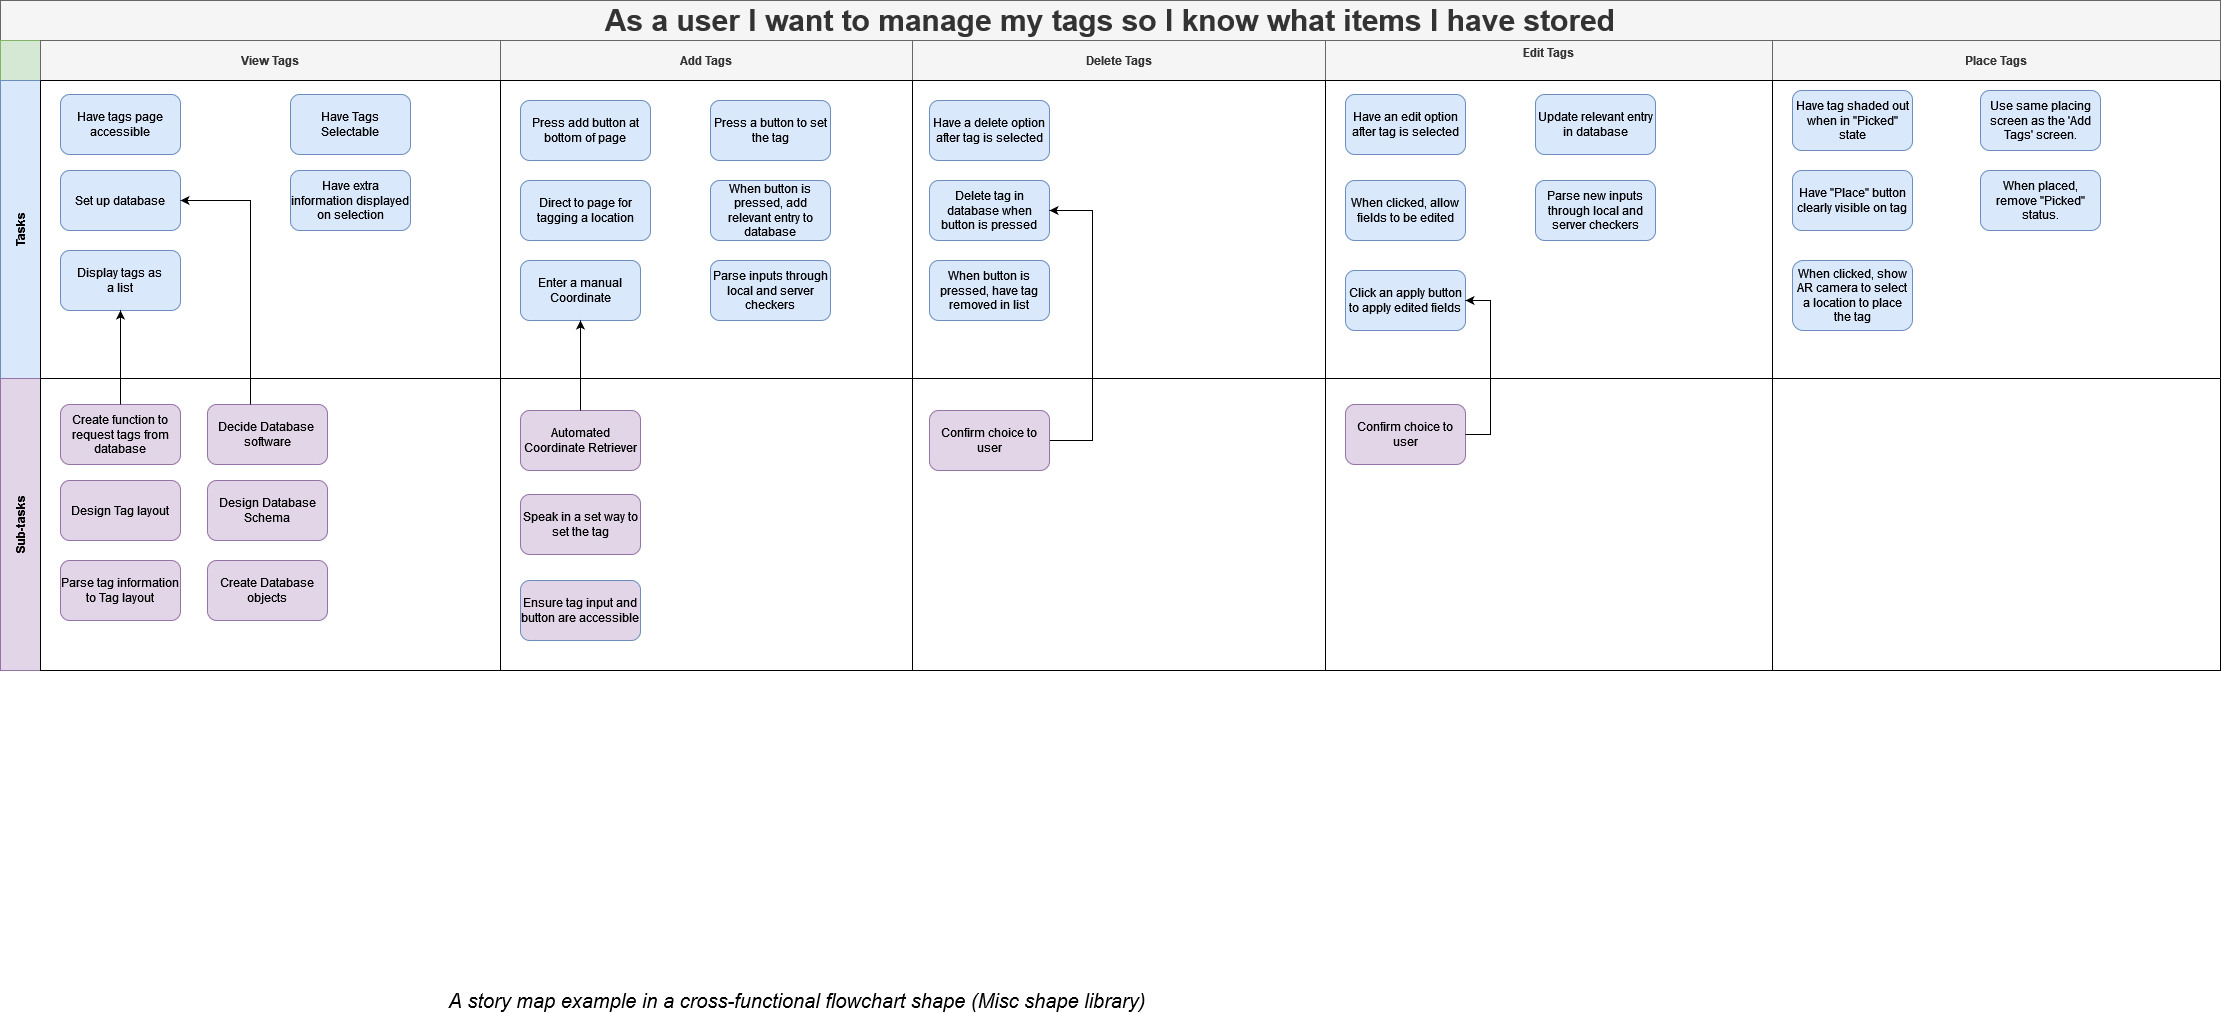

The diagram above was exported from draw.io. Its source (the exported page's mxGraphModel, read from the mxfile embedded in the PNG):
<mxGraphModel dx="2062" dy="1132" grid="1" gridSize="10" guides="1" tooltips="1" connect="1" arrows="1" fold="1" page="1" pageScale="1" pageWidth="1654" pageHeight="1169" math="0" shadow="0">
  <root>
    <mxCell id="OtLjK1SxLUBlRe3WaIa--0" />
    <mxCell id="OtLjK1SxLUBlRe3WaIa--1" parent="OtLjK1SxLUBlRe3WaIa--0" />
    <mxCell id="OtLjK1SxLUBlRe3WaIa--2" value="As a user I want to manage my tags so I know what items I have stored" style="shape=table;childLayout=tableLayout;rowLines=0;columnLines=0;startSize=40;html=1;whiteSpace=wrap;collapsible=0;recursiveResize=0;expand=0;pointerEvents=0;fontStyle=1;align=center;labelBackgroundColor=none;strokeWidth=1;fontSize=30;fillColor=#f5f5f5;strokeColor=#666666;fontColor=#333333;" parent="OtLjK1SxLUBlRe3WaIa--1" vertex="1">
      <mxGeometry x="30" y="20" width="2220" height="670" as="geometry" />
    </mxCell>
    <mxCell id="OtLjK1SxLUBlRe3WaIa--3" value="" style="swimlane;horizontal=0;points=[[0,0.5],[1,0.5]];portConstraint=eastwest;startSize=40;html=1;whiteSpace=wrap;collapsible=0;recursiveResize=0;expand=0;pointerEvents=0;fontStyle=1;fillColor=#d5e8d4;strokeColor=#82b366;" parent="OtLjK1SxLUBlRe3WaIa--2" vertex="1">
      <mxGeometry y="40" width="2220" height="40" as="geometry" />
    </mxCell>
    <mxCell id="OtLjK1SxLUBlRe3WaIa--6" value="&lt;div&gt;View Tags&lt;/div&gt;" style="swimlane;connectable=0;startSize=40;html=1;whiteSpace=wrap;collapsible=0;recursiveResize=0;expand=0;pointerEvents=0;fillColor=#f5f5f5;strokeColor=#666666;fontColor=#333333;" parent="OtLjK1SxLUBlRe3WaIa--3" vertex="1">
      <mxGeometry x="40" width="460" height="40" as="geometry">
        <mxRectangle width="460" height="40" as="alternateBounds" />
      </mxGeometry>
    </mxCell>
    <mxCell id="OtLjK1SxLUBlRe3WaIa--18" value="Add Tags" style="swimlane;connectable=0;startSize=40;html=1;whiteSpace=wrap;collapsible=0;recursiveResize=0;expand=0;pointerEvents=0;fillColor=#f5f5f5;strokeColor=#666666;fontColor=#333333;" parent="OtLjK1SxLUBlRe3WaIa--3" vertex="1">
      <mxGeometry x="500" width="412" height="40" as="geometry">
        <mxRectangle width="412" height="40" as="alternateBounds" />
      </mxGeometry>
    </mxCell>
    <mxCell id="OtLjK1SxLUBlRe3WaIa--21" value="Delete Tags" style="swimlane;connectable=0;startSize=40;html=1;whiteSpace=wrap;collapsible=0;recursiveResize=0;expand=0;pointerEvents=0;fillColor=#f5f5f5;strokeColor=#666666;fontColor=#333333;" parent="OtLjK1SxLUBlRe3WaIa--3" vertex="1">
      <mxGeometry x="912" width="413" height="40" as="geometry">
        <mxRectangle width="413" height="40" as="alternateBounds" />
      </mxGeometry>
    </mxCell>
    <mxCell id="X9QOITaDgdu7HwYnFLen-5" value="&lt;div&gt;Edit Tags&lt;/div&gt;&lt;div&gt;&lt;br&gt;&lt;/div&gt;" style="swimlane;connectable=0;startSize=40;html=1;whiteSpace=wrap;collapsible=0;recursiveResize=0;expand=0;pointerEvents=0;fillColor=#f5f5f5;strokeColor=#666666;fontColor=#333333;" parent="OtLjK1SxLUBlRe3WaIa--3" vertex="1">
      <mxGeometry x="1325" width="447" height="40" as="geometry">
        <mxRectangle width="447" height="40" as="alternateBounds" />
      </mxGeometry>
    </mxCell>
    <mxCell id="JNizwla9aK_VEZxAyTPu-15" value="Place Tags" style="swimlane;connectable=0;startSize=40;html=1;whiteSpace=wrap;collapsible=0;recursiveResize=0;expand=0;pointerEvents=0;fillColor=#f5f5f5;strokeColor=#666666;fontColor=#333333;" vertex="1" parent="OtLjK1SxLUBlRe3WaIa--3">
      <mxGeometry x="1772" width="448" height="40" as="geometry">
        <mxRectangle width="448" height="40" as="alternateBounds" />
      </mxGeometry>
    </mxCell>
    <mxCell id="OtLjK1SxLUBlRe3WaIa--7" value="Tasks" style="swimlane;horizontal=0;points=[[0,0.5],[1,0.5]];portConstraint=eastwest;startSize=40;html=1;whiteSpace=wrap;collapsible=0;recursiveResize=0;expand=0;pointerEvents=0;fillColor=#dae8fc;strokeColor=#6c8ebf;" parent="OtLjK1SxLUBlRe3WaIa--2" vertex="1">
      <mxGeometry y="80" width="2220" height="298" as="geometry" />
    </mxCell>
    <mxCell id="OtLjK1SxLUBlRe3WaIa--10" value="" style="swimlane;connectable=0;startSize=0;html=1;whiteSpace=wrap;collapsible=0;recursiveResize=0;expand=0;pointerEvents=0;" parent="OtLjK1SxLUBlRe3WaIa--7" vertex="1">
      <mxGeometry x="40" width="460" height="298" as="geometry">
        <mxRectangle width="460" height="298" as="alternateBounds" />
      </mxGeometry>
    </mxCell>
    <mxCell id="X9QOITaDgdu7HwYnFLen-0" value="Have tags page accessible" style="rounded=1;whiteSpace=wrap;html=1;strokeWidth=1;fillColor=#dae8fc;strokeColor=#6c8ebf;" parent="OtLjK1SxLUBlRe3WaIa--10" vertex="1">
      <mxGeometry x="20" y="14" width="120" height="60" as="geometry" />
    </mxCell>
    <mxCell id="X9QOITaDgdu7HwYnFLen-8" value="&lt;div&gt;Display tags as &lt;br&gt;&lt;/div&gt;&lt;div&gt;a list&lt;/div&gt;" style="rounded=1;whiteSpace=wrap;html=1;strokeWidth=1;fillColor=#dae8fc;strokeColor=#6c8ebf;" parent="OtLjK1SxLUBlRe3WaIa--10" vertex="1">
      <mxGeometry x="20" y="170" width="120" height="60" as="geometry" />
    </mxCell>
    <mxCell id="X9QOITaDgdu7HwYnFLen-17" value="Set up database" style="rounded=1;whiteSpace=wrap;html=1;strokeWidth=1;fillColor=#dae8fc;strokeColor=#6c8ebf;" parent="OtLjK1SxLUBlRe3WaIa--10" vertex="1">
      <mxGeometry x="20" y="90" width="120" height="60" as="geometry" />
    </mxCell>
    <mxCell id="lI2KMusf_5mIiMeafR30-9" value="Have Tags Selectable" style="rounded=1;whiteSpace=wrap;html=1;strokeWidth=1;fillColor=#dae8fc;strokeColor=#6c8ebf;" parent="OtLjK1SxLUBlRe3WaIa--10" vertex="1">
      <mxGeometry x="250" y="14" width="120" height="60" as="geometry" />
    </mxCell>
    <mxCell id="lI2KMusf_5mIiMeafR30-12" value="Have extra information displayed on selection" style="rounded=1;whiteSpace=wrap;html=1;strokeWidth=1;fillColor=#dae8fc;strokeColor=#6c8ebf;" parent="OtLjK1SxLUBlRe3WaIa--10" vertex="1">
      <mxGeometry x="250" y="90" width="120" height="60" as="geometry" />
    </mxCell>
    <mxCell id="OtLjK1SxLUBlRe3WaIa--19" style="swimlane;connectable=0;startSize=0;html=1;whiteSpace=wrap;collapsible=0;recursiveResize=0;expand=0;pointerEvents=0;" parent="OtLjK1SxLUBlRe3WaIa--7" vertex="1">
      <mxGeometry x="500" width="412" height="298" as="geometry">
        <mxRectangle width="412" height="298" as="alternateBounds" />
      </mxGeometry>
    </mxCell>
    <mxCell id="lI2KMusf_5mIiMeafR30-13" value="Direct to page for tagging a location" style="rounded=1;whiteSpace=wrap;html=1;strokeWidth=1;fillColor=#dae8fc;strokeColor=#6c8ebf;" parent="OtLjK1SxLUBlRe3WaIa--19" vertex="1">
      <mxGeometry x="20" y="100" width="130" height="60" as="geometry" />
    </mxCell>
    <mxCell id="lI2KMusf_5mIiMeafR30-20" value="Parse inputs through local and server checkers" style="rounded=1;whiteSpace=wrap;html=1;strokeWidth=1;fillColor=#dae8fc;strokeColor=#6c8ebf;" parent="OtLjK1SxLUBlRe3WaIa--19" vertex="1">
      <mxGeometry x="210" y="180" width="120" height="60" as="geometry" />
    </mxCell>
    <mxCell id="lI2KMusf_5mIiMeafR30-21" value="When button is pressed, add relevant entry to database" style="rounded=1;whiteSpace=wrap;html=1;strokeWidth=1;fillColor=#dae8fc;strokeColor=#6c8ebf;" parent="OtLjK1SxLUBlRe3WaIa--19" vertex="1">
      <mxGeometry x="210" y="100" width="120" height="60" as="geometry" />
    </mxCell>
    <mxCell id="lI2KMusf_5mIiMeafR30-23" value="Press add button at bottom of page" style="rounded=1;whiteSpace=wrap;html=1;strokeWidth=1;fillColor=#dae8fc;strokeColor=#6c8ebf;" parent="OtLjK1SxLUBlRe3WaIa--19" vertex="1">
      <mxGeometry x="20" y="20" width="130" height="60" as="geometry" />
    </mxCell>
    <mxCell id="lI2KMusf_5mIiMeafR30-82" value="Enter a manual Coordinate" style="rounded=1;whiteSpace=wrap;html=1;strokeWidth=1;fillColor=#dae8fc;strokeColor=#6c8ebf;" parent="OtLjK1SxLUBlRe3WaIa--19" vertex="1">
      <mxGeometry x="20" y="180" width="120" height="60" as="geometry" />
    </mxCell>
    <mxCell id="lI2KMusf_5mIiMeafR30-84" value="Press a button to set the tag" style="rounded=1;whiteSpace=wrap;html=1;strokeWidth=1;fillColor=#dae8fc;strokeColor=#6c8ebf;" parent="OtLjK1SxLUBlRe3WaIa--19" vertex="1">
      <mxGeometry x="210" y="20" width="120" height="60" as="geometry" />
    </mxCell>
    <mxCell id="OtLjK1SxLUBlRe3WaIa--22" style="swimlane;connectable=0;startSize=0;html=1;whiteSpace=wrap;collapsible=0;recursiveResize=0;expand=0;pointerEvents=0;" parent="OtLjK1SxLUBlRe3WaIa--7" vertex="1">
      <mxGeometry x="912" width="413" height="298" as="geometry">
        <mxRectangle width="413" height="298" as="alternateBounds" />
      </mxGeometry>
    </mxCell>
    <mxCell id="lI2KMusf_5mIiMeafR30-1" value="Have a delete option after tag is selected" style="rounded=1;whiteSpace=wrap;html=1;strokeWidth=1;fillColor=#dae8fc;strokeColor=#6c8ebf;" parent="OtLjK1SxLUBlRe3WaIa--22" vertex="1">
      <mxGeometry x="17" y="20" width="120" height="60" as="geometry" />
    </mxCell>
    <mxCell id="lI2KMusf_5mIiMeafR30-2" value="Delete tag in database when button is pressed" style="rounded=1;whiteSpace=wrap;html=1;strokeWidth=1;fillColor=#dae8fc;strokeColor=#6c8ebf;" parent="OtLjK1SxLUBlRe3WaIa--22" vertex="1">
      <mxGeometry x="17" y="100" width="120" height="60" as="geometry" />
    </mxCell>
    <mxCell id="lI2KMusf_5mIiMeafR30-3" value="When button is pressed, have tag removed in list" style="rounded=1;whiteSpace=wrap;html=1;strokeWidth=1;fillColor=#dae8fc;strokeColor=#6c8ebf;" parent="OtLjK1SxLUBlRe3WaIa--22" vertex="1">
      <mxGeometry x="17" y="180" width="120" height="60" as="geometry" />
    </mxCell>
    <mxCell id="lI2KMusf_5mIiMeafR30-11" style="edgeStyle=orthogonalEdgeStyle;rounded=0;orthogonalLoop=1;jettySize=auto;html=1;entryX=1;entryY=0.5;entryDx=0;entryDy=0;" parent="OtLjK1SxLUBlRe3WaIa--22" source="lI2KMusf_5mIiMeafR30-4" target="lI2KMusf_5mIiMeafR30-2" edge="1">
      <mxGeometry relative="1" as="geometry">
        <Array as="points">
          <mxPoint x="180" y="360" />
          <mxPoint x="180" y="130" />
        </Array>
      </mxGeometry>
    </mxCell>
    <mxCell id="lI2KMusf_5mIiMeafR30-4" value="Confirm choice to user" style="rounded=1;whiteSpace=wrap;html=1;strokeWidth=1;fillColor=#e1d5e7;strokeColor=#9673a6;" parent="OtLjK1SxLUBlRe3WaIa--22" vertex="1">
      <mxGeometry x="17" y="330" width="120" height="60" as="geometry" />
    </mxCell>
    <mxCell id="X9QOITaDgdu7HwYnFLen-6" style="swimlane;connectable=0;startSize=0;html=1;whiteSpace=wrap;collapsible=0;recursiveResize=0;expand=0;pointerEvents=0;" parent="OtLjK1SxLUBlRe3WaIa--7" vertex="1">
      <mxGeometry x="1325" width="447" height="298" as="geometry">
        <mxRectangle width="447" height="298" as="alternateBounds" />
      </mxGeometry>
    </mxCell>
    <mxCell id="lI2KMusf_5mIiMeafR30-32" value="Have an edit option after tag is selected" style="rounded=1;whiteSpace=wrap;html=1;strokeWidth=1;fillColor=#dae8fc;strokeColor=#6c8ebf;" parent="X9QOITaDgdu7HwYnFLen-6" vertex="1">
      <mxGeometry x="20" y="14" width="120" height="60" as="geometry" />
    </mxCell>
    <mxCell id="lI2KMusf_5mIiMeafR30-33" value="When clicked, allow fields to be edited" style="rounded=1;whiteSpace=wrap;html=1;strokeWidth=1;fillColor=#dae8fc;strokeColor=#6c8ebf;" parent="X9QOITaDgdu7HwYnFLen-6" vertex="1">
      <mxGeometry x="20" y="100" width="120" height="60" as="geometry" />
    </mxCell>
    <mxCell id="lI2KMusf_5mIiMeafR30-34" value="Parse new inputs through local and server checkers" style="rounded=1;whiteSpace=wrap;html=1;strokeWidth=1;fillColor=#dae8fc;strokeColor=#6c8ebf;" parent="X9QOITaDgdu7HwYnFLen-6" vertex="1">
      <mxGeometry x="210" y="100" width="120" height="60" as="geometry" />
    </mxCell>
    <mxCell id="lI2KMusf_5mIiMeafR30-76" value="Update relevant entry in database" style="rounded=1;whiteSpace=wrap;html=1;strokeWidth=1;fillColor=#dae8fc;strokeColor=#6c8ebf;" parent="X9QOITaDgdu7HwYnFLen-6" vertex="1">
      <mxGeometry x="210" y="14" width="120" height="60" as="geometry" />
    </mxCell>
    <mxCell id="lI2KMusf_5mIiMeafR30-79" value="Click an apply button to apply edited fields" style="rounded=1;whiteSpace=wrap;html=1;strokeWidth=1;fillColor=#dae8fc;strokeColor=#6c8ebf;" parent="X9QOITaDgdu7HwYnFLen-6" vertex="1">
      <mxGeometry x="20" y="190" width="120" height="60" as="geometry" />
    </mxCell>
    <mxCell id="JNizwla9aK_VEZxAyTPu-16" style="swimlane;connectable=0;startSize=0;html=1;whiteSpace=wrap;collapsible=0;recursiveResize=0;expand=0;pointerEvents=0;" vertex="1" parent="OtLjK1SxLUBlRe3WaIa--7">
      <mxGeometry x="1772" width="448" height="298" as="geometry">
        <mxRectangle width="448" height="298" as="alternateBounds" />
      </mxGeometry>
    </mxCell>
    <mxCell id="JNizwla9aK_VEZxAyTPu-24" value="Have tag shaded out when in &quot;Picked&quot; state" style="rounded=1;whiteSpace=wrap;html=1;strokeWidth=1;fillColor=#dae8fc;strokeColor=#6c8ebf;" vertex="1" parent="JNizwla9aK_VEZxAyTPu-16">
      <mxGeometry x="20" y="10" width="120" height="60" as="geometry" />
    </mxCell>
    <mxCell id="JNizwla9aK_VEZxAyTPu-25" value="Have &quot;Place&quot; button clearly visible on tag" style="rounded=1;whiteSpace=wrap;html=1;strokeWidth=1;fillColor=#dae8fc;strokeColor=#6c8ebf;" vertex="1" parent="JNizwla9aK_VEZxAyTPu-16">
      <mxGeometry x="20" y="90" width="120" height="60" as="geometry" />
    </mxCell>
    <mxCell id="JNizwla9aK_VEZxAyTPu-26" value="When clicked, show AR camera to select a location to place the tag" style="rounded=1;whiteSpace=wrap;html=1;strokeWidth=1;fillColor=#dae8fc;strokeColor=#6c8ebf;" vertex="1" parent="JNizwla9aK_VEZxAyTPu-16">
      <mxGeometry x="20" y="180" width="120" height="70" as="geometry" />
    </mxCell>
    <mxCell id="JNizwla9aK_VEZxAyTPu-27" value="Use same placing screen as the 'Add Tags' screen." style="rounded=1;whiteSpace=wrap;html=1;strokeWidth=1;fillColor=#dae8fc;strokeColor=#6c8ebf;" vertex="1" parent="JNizwla9aK_VEZxAyTPu-16">
      <mxGeometry x="208" y="10" width="120" height="60" as="geometry" />
    </mxCell>
    <mxCell id="JNizwla9aK_VEZxAyTPu-29" value="When placed, remove &quot;Picked&quot; status." style="rounded=1;whiteSpace=wrap;html=1;strokeWidth=1;fillColor=#dae8fc;strokeColor=#6c8ebf;" vertex="1" parent="JNizwla9aK_VEZxAyTPu-16">
      <mxGeometry x="208" y="90" width="120" height="60" as="geometry" />
    </mxCell>
    <mxCell id="OtLjK1SxLUBlRe3WaIa--11" value="Sub-tasks" style="swimlane;horizontal=0;points=[[0,0.5],[1,0.5]];portConstraint=eastwest;startSize=40;html=1;whiteSpace=wrap;collapsible=0;recursiveResize=0;expand=0;pointerEvents=0;fillColor=#e1d5e7;strokeColor=#9673a6;" parent="OtLjK1SxLUBlRe3WaIa--2" vertex="1">
      <mxGeometry y="378" width="2220" height="292" as="geometry" />
    </mxCell>
    <mxCell id="OtLjK1SxLUBlRe3WaIa--14" value="" style="swimlane;connectable=0;startSize=0;html=1;whiteSpace=wrap;collapsible=0;recursiveResize=0;expand=0;pointerEvents=0;" parent="OtLjK1SxLUBlRe3WaIa--11" vertex="1">
      <mxGeometry x="40" width="460" height="292" as="geometry">
        <mxRectangle width="460" height="292" as="alternateBounds" />
      </mxGeometry>
    </mxCell>
    <mxCell id="X9QOITaDgdu7HwYnFLen-10" value="Create function to request tags from database" style="rounded=1;whiteSpace=wrap;html=1;strokeWidth=1;fillColor=#e1d5e7;strokeColor=#9673a6;" parent="OtLjK1SxLUBlRe3WaIa--14" vertex="1">
      <mxGeometry x="20" y="26" width="120" height="60" as="geometry" />
    </mxCell>
    <mxCell id="X9QOITaDgdu7HwYnFLen-11" value="Parse tag information to Tag layout" style="rounded=1;whiteSpace=wrap;html=1;strokeWidth=1;fillColor=#e1d5e7;strokeColor=#9673a6;" parent="OtLjK1SxLUBlRe3WaIa--14" vertex="1">
      <mxGeometry x="20" y="182" width="120" height="60" as="geometry" />
    </mxCell>
    <mxCell id="X9QOITaDgdu7HwYnFLen-13" value="Design Tag layout" style="rounded=1;whiteSpace=wrap;html=1;strokeWidth=1;fillColor=#e1d5e7;strokeColor=#9673a6;" parent="OtLjK1SxLUBlRe3WaIa--14" vertex="1">
      <mxGeometry x="20" y="102" width="120" height="60" as="geometry" />
    </mxCell>
    <mxCell id="X9QOITaDgdu7HwYnFLen-18" value="Design Database Schema" style="rounded=1;whiteSpace=wrap;html=1;strokeWidth=1;fillColor=#e1d5e7;strokeColor=#9673a6;" parent="OtLjK1SxLUBlRe3WaIa--14" vertex="1">
      <mxGeometry x="167" y="102" width="120" height="60" as="geometry" />
    </mxCell>
    <mxCell id="X9QOITaDgdu7HwYnFLen-19" value="Decide Database&amp;nbsp; software" style="rounded=1;whiteSpace=wrap;html=1;strokeWidth=1;fillColor=#e1d5e7;strokeColor=#9673a6;" parent="OtLjK1SxLUBlRe3WaIa--14" vertex="1">
      <mxGeometry x="167" y="26" width="120" height="60" as="geometry" />
    </mxCell>
    <mxCell id="X9QOITaDgdu7HwYnFLen-20" value="Create Database objects" style="rounded=1;whiteSpace=wrap;html=1;strokeWidth=1;fillColor=#e1d5e7;strokeColor=#9673a6;" parent="OtLjK1SxLUBlRe3WaIa--14" vertex="1">
      <mxGeometry x="167" y="182" width="120" height="60" as="geometry" />
    </mxCell>
    <mxCell id="OtLjK1SxLUBlRe3WaIa--20" style="swimlane;connectable=0;startSize=0;html=1;whiteSpace=wrap;collapsible=0;recursiveResize=0;expand=0;pointerEvents=0;" parent="OtLjK1SxLUBlRe3WaIa--11" vertex="1">
      <mxGeometry x="500" width="412" height="292" as="geometry">
        <mxRectangle width="412" height="292" as="alternateBounds" />
      </mxGeometry>
    </mxCell>
    <mxCell id="lI2KMusf_5mIiMeafR30-86" value="Automated Coordinate Retriever" style="rounded=1;whiteSpace=wrap;html=1;strokeWidth=1;fillColor=#e1d5e7;strokeColor=#9673a6;" parent="OtLjK1SxLUBlRe3WaIa--20" vertex="1">
      <mxGeometry x="20" y="32" width="120" height="60" as="geometry" />
    </mxCell>
    <mxCell id="lI2KMusf_5mIiMeafR30-93" value="Speak in a set way to set the tag" style="rounded=1;whiteSpace=wrap;html=1;strokeWidth=1;fillColor=#e1d5e7;strokeColor=#9673a6;" parent="OtLjK1SxLUBlRe3WaIa--20" vertex="1">
      <mxGeometry x="20" y="116" width="120" height="60" as="geometry" />
    </mxCell>
    <mxCell id="lI2KMusf_5mIiMeafR30-97" value="Ensure tag input and button are accessible" style="rounded=1;whiteSpace=wrap;html=1;strokeWidth=1;fillColor=#E1D5E7;strokeColor=#6c8ebf;" parent="OtLjK1SxLUBlRe3WaIa--20" vertex="1">
      <mxGeometry x="20" y="202" width="120" height="60" as="geometry" />
    </mxCell>
    <mxCell id="OtLjK1SxLUBlRe3WaIa--23" style="swimlane;connectable=0;startSize=0;html=1;whiteSpace=wrap;collapsible=0;recursiveResize=0;expand=0;pointerEvents=0;" parent="OtLjK1SxLUBlRe3WaIa--11" vertex="1">
      <mxGeometry x="912" width="413" height="292" as="geometry">
        <mxRectangle width="413" height="292" as="alternateBounds" />
      </mxGeometry>
    </mxCell>
    <mxCell id="X9QOITaDgdu7HwYnFLen-7" style="swimlane;connectable=0;startSize=0;html=1;whiteSpace=wrap;collapsible=0;recursiveResize=0;expand=0;pointerEvents=0;" parent="OtLjK1SxLUBlRe3WaIa--11" vertex="1">
      <mxGeometry x="1325" width="447" height="292" as="geometry">
        <mxRectangle width="447" height="292" as="alternateBounds" />
      </mxGeometry>
    </mxCell>
    <mxCell id="lI2KMusf_5mIiMeafR30-77" value="Confirm choice to user" style="rounded=1;whiteSpace=wrap;html=1;strokeWidth=1;fillColor=#e1d5e7;strokeColor=#9673a6;" parent="X9QOITaDgdu7HwYnFLen-7" vertex="1">
      <mxGeometry x="20" y="26" width="120" height="60" as="geometry" />
    </mxCell>
    <mxCell id="JNizwla9aK_VEZxAyTPu-17" style="swimlane;connectable=0;startSize=0;html=1;whiteSpace=wrap;collapsible=0;recursiveResize=0;expand=0;pointerEvents=0;" vertex="1" parent="OtLjK1SxLUBlRe3WaIa--11">
      <mxGeometry x="1772" width="448" height="292" as="geometry">
        <mxRectangle width="448" height="292" as="alternateBounds" />
      </mxGeometry>
    </mxCell>
    <mxCell id="X9QOITaDgdu7HwYnFLen-24" style="edgeStyle=orthogonalEdgeStyle;rounded=0;orthogonalLoop=1;jettySize=auto;html=1;exitX=0.5;exitY=0;exitDx=0;exitDy=0;entryX=0.5;entryY=1;entryDx=0;entryDy=0;" parent="OtLjK1SxLUBlRe3WaIa--2" source="X9QOITaDgdu7HwYnFLen-10" target="X9QOITaDgdu7HwYnFLen-8" edge="1">
      <mxGeometry relative="1" as="geometry" />
    </mxCell>
    <mxCell id="lI2KMusf_5mIiMeafR30-19" style="edgeStyle=orthogonalEdgeStyle;rounded=0;orthogonalLoop=1;jettySize=auto;html=1;entryX=1;entryY=0.5;entryDx=0;entryDy=0;" parent="OtLjK1SxLUBlRe3WaIa--2" source="X9QOITaDgdu7HwYnFLen-19" target="X9QOITaDgdu7HwYnFLen-17" edge="1">
      <mxGeometry relative="1" as="geometry">
        <Array as="points">
          <mxPoint x="250" y="200" />
        </Array>
      </mxGeometry>
    </mxCell>
    <mxCell id="lI2KMusf_5mIiMeafR30-80" style="edgeStyle=orthogonalEdgeStyle;rounded=0;orthogonalLoop=1;jettySize=auto;html=1;entryX=1;entryY=0.5;entryDx=0;entryDy=0;" parent="OtLjK1SxLUBlRe3WaIa--2" source="lI2KMusf_5mIiMeafR30-77" target="lI2KMusf_5mIiMeafR30-79" edge="1">
      <mxGeometry relative="1" as="geometry">
        <Array as="points">
          <mxPoint x="1490" y="434" />
          <mxPoint x="1490" y="300" />
        </Array>
      </mxGeometry>
    </mxCell>
    <mxCell id="lI2KMusf_5mIiMeafR30-96" style="edgeStyle=orthogonalEdgeStyle;rounded=0;orthogonalLoop=1;jettySize=auto;html=1;entryX=0.5;entryY=1;entryDx=0;entryDy=0;" parent="OtLjK1SxLUBlRe3WaIa--2" source="lI2KMusf_5mIiMeafR30-86" target="lI2KMusf_5mIiMeafR30-82" edge="1">
      <mxGeometry relative="1" as="geometry" />
    </mxCell>
    <mxCell id="U-jJmerVUzA19QD3KrKk-0" value="A story map example in a cross-functional flowchart shape (Misc shape library)" style="text;html=1;strokeColor=none;fillColor=none;align=center;verticalAlign=middle;whiteSpace=wrap;rounded=0;fontSize=20;fontStyle=2" parent="OtLjK1SxLUBlRe3WaIa--1" vertex="1">
      <mxGeometry x="312" y="1010" width="1030" height="20" as="geometry" />
    </mxCell>
  </root>
</mxGraphModel>